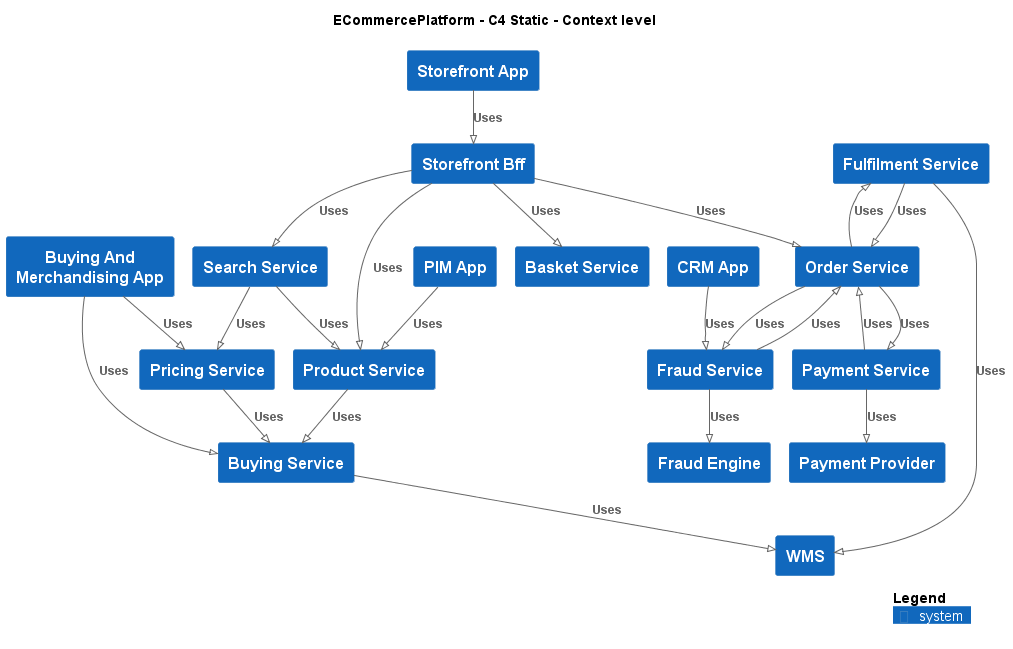

The diagram above was rendered by PlantUML. Its source (embedded in the PNG):
@startuml
!pragma layout smetana
!include ..\.c4s\C4_Context.puml

AddElementTag("c4interflow:lifecycle:new", $bgColor=green, $fontColor=#ffffff, $borderColor=green, $shadowing="False")
AddElementTag("c4interflow:lifecycle:changed", $bgColor=orange, $fontColor=#ffffff, $borderColor=orange, $shadowing="False")
AddElementTag("c4interflow:lifecycle:removed", $bgColor=red, $fontColor=#ffffff, $borderColor=red, $shadowing="False")

AddRelTag("c4interflow:lifecycle:new", $textColor=green, $lineColor=green)
AddRelTag("c4interflow:lifecycle:changed", $textColor=orange, $lineColor=orange)
AddRelTag("c4interflow:lifecycle:removed", $textColor=red, $lineColor=red)

SHOW_PERSON_PORTRAIT()
LAYOUT_TOP_DOWN()

skinparam linetype polyline

title ECommercePlatform - C4 Static - Context level

System(ECommercePlatform.SoftwareSystems.BuyingAndMerchandisingApp, "Buying And Merchandising App", "")
System(ECommercePlatform.SoftwareSystems.BuyingService, "Buying Service", "")
System(ECommercePlatform.SoftwareSystems.PricingService, "Pricing Service", "")
System(ECommercePlatform.SoftwareSystems.CRMApp, "CRM App", "")
System(ECommercePlatform.SoftwareSystems.FraudService, "Fraud Service", "")
System(ECommercePlatform.SoftwareSystems.FraudEngine, "Fraud Engine", "")
System(ECommercePlatform.SoftwareSystems.PaymentProvider, "Payment Provider", "")
System(ECommercePlatform.SoftwareSystems.PIMApp, "PIM App", "")
System(ECommercePlatform.SoftwareSystems.ProductService, "Product Service", "")
System(ECommercePlatform.SoftwareSystems.StorefrontApp, "Storefront App", "")
System(ECommercePlatform.SoftwareSystems.StorefrontBff, "Storefront Bff", "")
System(ECommercePlatform.SoftwareSystems.SearchService, "Search Service", "")
System(ECommercePlatform.SoftwareSystems.BasketService, "Basket Service", "")
System(ECommercePlatform.SoftwareSystems.OrderService, "Order Service", "")
System(ECommercePlatform.SoftwareSystems.WMS, "WMS", "")
System(ECommercePlatform.SoftwareSystems.FulfilmentService, "Fulfilment Service", "")
System(ECommercePlatform.SoftwareSystems.PaymentService, "Payment Service", "")

Rel(ECommercePlatform.SoftwareSystems.BuyingAndMerchandisingApp, ECommercePlatform.SoftwareSystems.BuyingService, "Uses")
Rel(ECommercePlatform.SoftwareSystems.BuyingAndMerchandisingApp, ECommercePlatform.SoftwareSystems.PricingService, "Uses")
Rel(ECommercePlatform.SoftwareSystems.CRMApp, ECommercePlatform.SoftwareSystems.FraudService, "Uses")
Rel(ECommercePlatform.SoftwareSystems.PIMApp, ECommercePlatform.SoftwareSystems.ProductService, "Uses")
Rel(ECommercePlatform.SoftwareSystems.StorefrontApp, ECommercePlatform.SoftwareSystems.StorefrontBff, "Uses")
Rel(ECommercePlatform.SoftwareSystems.StorefrontBff, ECommercePlatform.SoftwareSystems.ProductService, "Uses")
Rel(ECommercePlatform.SoftwareSystems.StorefrontBff, ECommercePlatform.SoftwareSystems.SearchService, "Uses")
Rel(ECommercePlatform.SoftwareSystems.StorefrontBff, ECommercePlatform.SoftwareSystems.BasketService, "Uses")
Rel(ECommercePlatform.SoftwareSystems.StorefrontBff, ECommercePlatform.SoftwareSystems.OrderService, "Uses")
Rel(ECommercePlatform.SoftwareSystems.BuyingService, ECommercePlatform.SoftwareSystems.WMS, "Uses")
Rel(ECommercePlatform.SoftwareSystems.FraudService, ECommercePlatform.SoftwareSystems.OrderService, "Uses")
Rel(ECommercePlatform.SoftwareSystems.FraudService, ECommercePlatform.SoftwareSystems.FraudEngine, "Uses")
Rel(ECommercePlatform.SoftwareSystems.FulfilmentService, ECommercePlatform.SoftwareSystems.OrderService, "Uses")
Rel(ECommercePlatform.SoftwareSystems.FulfilmentService, ECommercePlatform.SoftwareSystems.WMS, "Uses")
Rel(ECommercePlatform.SoftwareSystems.OrderService, ECommercePlatform.SoftwareSystems.FraudService, "Uses")
Rel(ECommercePlatform.SoftwareSystems.OrderService, ECommercePlatform.SoftwareSystems.PaymentService, "Uses")
Rel(ECommercePlatform.SoftwareSystems.OrderService, ECommercePlatform.SoftwareSystems.FulfilmentService, "Uses")
Rel(ECommercePlatform.SoftwareSystems.PaymentService, ECommercePlatform.SoftwareSystems.OrderService, "Uses")
Rel(ECommercePlatform.SoftwareSystems.PaymentService, ECommercePlatform.SoftwareSystems.PaymentProvider, "Uses")
Rel(ECommercePlatform.SoftwareSystems.PricingService, ECommercePlatform.SoftwareSystems.BuyingService, "Uses")
Rel(ECommercePlatform.SoftwareSystems.ProductService, ECommercePlatform.SoftwareSystems.BuyingService, "Uses")
Rel(ECommercePlatform.SoftwareSystems.SearchService, ECommercePlatform.SoftwareSystems.PricingService, "Uses")
Rel(ECommercePlatform.SoftwareSystems.SearchService, ECommercePlatform.SoftwareSystems.ProductService, "Uses")


SHOW_LEGEND()
@enduml